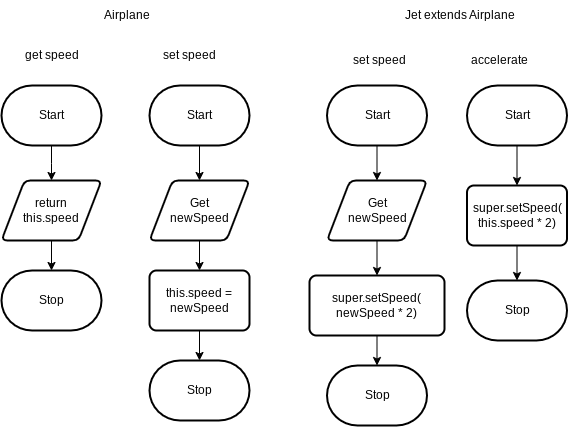

The diagram above was exported from draw.io. Its source (the exported page's mxGraphModel, read from the mxfile embedded in the PNG):
<mxGraphModel dx="912" dy="594" grid="1" gridSize="10" guides="1" tooltips="1" connect="1" arrows="1" fold="1" page="1" pageScale="1" pageWidth="827" pageHeight="1169" math="0" shadow="0">
  <root>
    <mxCell id="0" />
    <mxCell id="1" parent="0" />
    <mxCell id="2" style="edgeStyle=elbowEdgeStyle;rounded=0;elbow=vertical;html=1;entryX=0.5;entryY=0;entryDx=0;entryDy=0;" parent="1" target="5" edge="1">
      <mxGeometry relative="1" as="geometry">
        <mxPoint x="122" y="185" as="sourcePoint" />
      </mxGeometry>
    </mxCell>
    <mxCell id="4" style="rounded=0;elbow=vertical;html=1;entryX=0.5;entryY=0;entryDx=0;entryDy=0;entryPerimeter=0;" parent="1" source="5" edge="1">
      <mxGeometry relative="1" as="geometry">
        <mxPoint x="122" y="310" as="targetPoint" />
      </mxGeometry>
    </mxCell>
    <mxCell id="5" value="return&lt;br style=&quot;font-size: 12px;&quot;&gt;this.speed" style="shape=parallelogram;html=1;strokeWidth=2;perimeter=parallelogramPerimeter;whiteSpace=wrap;rounded=1;arcSize=12;size=0.23;fontSize=12;" parent="1" vertex="1">
      <mxGeometry x="72" y="220" width="100" height="60" as="geometry" />
    </mxCell>
    <mxCell id="6" style="edgeStyle=none;rounded=0;html=1;elbow=vertical;" parent="1" target="15" edge="1">
      <mxGeometry relative="1" as="geometry">
        <mxPoint x="270" y="185" as="sourcePoint" />
      </mxGeometry>
    </mxCell>
    <mxCell id="8" style="edgeStyle=none;html=1;entryX=0.5;entryY=0;entryDx=0;entryDy=0;fontSize=12;" parent="1" edge="1">
      <mxGeometry relative="1" as="geometry">
        <mxPoint x="370" y="340" as="sourcePoint" />
      </mxGeometry>
    </mxCell>
    <mxCell id="35" value="" style="edgeStyle=none;html=1;" parent="1" source="10" target="34" edge="1">
      <mxGeometry relative="1" as="geometry" />
    </mxCell>
    <mxCell id="10" value="this.speed = newSpeed" style="rounded=1;whiteSpace=wrap;html=1;absoluteArcSize=1;arcSize=14;strokeWidth=2;fontSize=12;" parent="1" vertex="1">
      <mxGeometry x="220" y="310" width="100" height="60" as="geometry" />
    </mxCell>
    <mxCell id="11" style="edgeStyle=none;html=1;fontSize=12;" parent="1" edge="1">
      <mxGeometry relative="1" as="geometry">
        <mxPoint x="408.5000000000001" y="410" as="sourcePoint" />
      </mxGeometry>
    </mxCell>
    <mxCell id="12" style="edgeStyle=none;html=1;entryX=0;entryY=0.5;entryDx=0;entryDy=0;fontSize=9;" parent="1" edge="1">
      <mxGeometry relative="1" as="geometry">
        <mxPoint x="559.5" y="210" as="sourcePoint" />
      </mxGeometry>
    </mxCell>
    <mxCell id="13" value="&lt;span&gt;Airplane&lt;/span&gt;" style="text;html=1;align=center;verticalAlign=middle;resizable=0;points=[];autosize=1;strokeColor=none;fillColor=none;fontStyle=0" parent="1" vertex="1">
      <mxGeometry x="162" y="40" width="70" height="30" as="geometry" />
    </mxCell>
    <mxCell id="14" style="edgeStyle=none;rounded=0;html=1;entryX=0.5;entryY=0;entryDx=0;entryDy=0;elbow=vertical;" parent="1" source="15" target="10" edge="1">
      <mxGeometry relative="1" as="geometry" />
    </mxCell>
    <mxCell id="15" value="Get&lt;br&gt;newSpeed" style="shape=parallelogram;html=1;strokeWidth=2;perimeter=parallelogramPerimeter;whiteSpace=wrap;rounded=1;arcSize=12;size=0.23;fontSize=12;" parent="1" vertex="1">
      <mxGeometry x="220" y="220" width="100" height="60" as="geometry" />
    </mxCell>
    <mxCell id="16" style="edgeStyle=none;html=1;entryX=0.5;entryY=0;entryDx=0;entryDy=0;" parent="1" target="18" edge="1">
      <mxGeometry relative="1" as="geometry">
        <mxPoint x="467.5" y="230" as="targetPoint" />
        <mxPoint x="447.5" y="180" as="sourcePoint" />
      </mxGeometry>
    </mxCell>
    <mxCell id="17" style="edgeStyle=none;rounded=0;html=1;elbow=vertical;" parent="1" source="18" target="23" edge="1">
      <mxGeometry relative="1" as="geometry" />
    </mxCell>
    <mxCell id="18" value="Get&lt;br&gt;newSpeed" style="shape=parallelogram;html=1;strokeWidth=2;perimeter=parallelogramPerimeter;whiteSpace=wrap;rounded=1;arcSize=12;size=0.23;fontSize=12;" parent="1" vertex="1">
      <mxGeometry x="397.5" y="220" width="100" height="60" as="geometry" />
    </mxCell>
    <mxCell id="20" style="edgeStyle=none;rounded=0;html=1;elbow=vertical;" parent="1" target="26" edge="1">
      <mxGeometry relative="1" as="geometry">
        <mxPoint x="587.5" y="185" as="sourcePoint" />
      </mxGeometry>
    </mxCell>
    <mxCell id="36" style="edgeStyle=none;html=1;entryX=0.5;entryY=0;entryDx=0;entryDy=0;entryPerimeter=0;" parent="1" source="23" target="28" edge="1">
      <mxGeometry relative="1" as="geometry" />
    </mxCell>
    <mxCell id="23" value="super.setSpeed(&lt;br&gt;newSpeed * 2)" style="rounded=1;whiteSpace=wrap;html=1;absoluteArcSize=1;arcSize=14;strokeWidth=2;fontSize=12;" parent="1" vertex="1">
      <mxGeometry x="380" y="315" width="135" height="60" as="geometry" />
    </mxCell>
    <mxCell id="24" value="&lt;span&gt;Jet extends Airplane&lt;br&gt;&lt;/span&gt;" style="text;html=1;align=center;verticalAlign=middle;resizable=0;points=[];autosize=1;strokeColor=none;fillColor=none;fontStyle=0" parent="1" vertex="1">
      <mxGeometry x="465" y="40" width="130" height="30" as="geometry" />
    </mxCell>
    <mxCell id="38" style="edgeStyle=none;html=1;" parent="1" source="26" target="30" edge="1">
      <mxGeometry relative="1" as="geometry" />
    </mxCell>
    <mxCell id="26" value="super.setSpeed(&lt;br&gt;this.speed * 2)" style="rounded=1;whiteSpace=wrap;html=1;absoluteArcSize=1;arcSize=14;strokeWidth=2;fontSize=12;" parent="1" vertex="1">
      <mxGeometry x="537.5" y="225" width="100" height="60" as="geometry" />
    </mxCell>
    <mxCell id="27" value="Start" style="strokeWidth=2;html=1;shape=mxgraph.flowchart.terminator;whiteSpace=wrap;" parent="1" vertex="1">
      <mxGeometry x="397.5" y="125" width="100" height="60" as="geometry" />
    </mxCell>
    <mxCell id="28" value="Stop" style="strokeWidth=2;html=1;shape=mxgraph.flowchart.terminator;whiteSpace=wrap;" parent="1" vertex="1">
      <mxGeometry x="397.5" y="405" width="100" height="60" as="geometry" />
    </mxCell>
    <mxCell id="29" value="Start" style="strokeWidth=2;html=1;shape=mxgraph.flowchart.terminator;whiteSpace=wrap;" parent="1" vertex="1">
      <mxGeometry x="537.5" y="125" width="100" height="60" as="geometry" />
    </mxCell>
    <mxCell id="30" value="Stop" style="strokeWidth=2;html=1;shape=mxgraph.flowchart.terminator;whiteSpace=wrap;" parent="1" vertex="1">
      <mxGeometry x="537.5" y="320" width="100" height="60" as="geometry" />
    </mxCell>
    <mxCell id="31" value="Start" style="strokeWidth=2;html=1;shape=mxgraph.flowchart.terminator;whiteSpace=wrap;" parent="1" vertex="1">
      <mxGeometry x="72" y="125" width="100" height="60" as="geometry" />
    </mxCell>
    <mxCell id="32" value="Stop" style="strokeWidth=2;html=1;shape=mxgraph.flowchart.terminator;whiteSpace=wrap;" parent="1" vertex="1">
      <mxGeometry x="72" y="310" width="100" height="60" as="geometry" />
    </mxCell>
    <mxCell id="33" value="Start" style="strokeWidth=2;html=1;shape=mxgraph.flowchart.terminator;whiteSpace=wrap;" parent="1" vertex="1">
      <mxGeometry x="220" y="125" width="100" height="60" as="geometry" />
    </mxCell>
    <mxCell id="34" value="Stop" style="strokeWidth=2;html=1;shape=mxgraph.flowchart.terminator;whiteSpace=wrap;" parent="1" vertex="1">
      <mxGeometry x="220" y="400" width="100" height="60" as="geometry" />
    </mxCell>
    <mxCell id="39" value="get speed" style="text;html=1;align=center;verticalAlign=middle;resizable=0;points=[];autosize=1;strokeColor=none;fillColor=none;" vertex="1" parent="1">
      <mxGeometry x="82" y="80" width="80" height="30" as="geometry" />
    </mxCell>
    <mxCell id="40" value="set speed" style="text;html=1;align=center;verticalAlign=middle;resizable=0;points=[];autosize=1;strokeColor=none;fillColor=none;" vertex="1" parent="1">
      <mxGeometry x="220" y="80" width="80" height="30" as="geometry" />
    </mxCell>
    <mxCell id="41" value="set speed" style="text;html=1;align=center;verticalAlign=middle;resizable=0;points=[];autosize=1;strokeColor=none;fillColor=none;" vertex="1" parent="1">
      <mxGeometry x="410" y="85" width="80" height="30" as="geometry" />
    </mxCell>
    <mxCell id="42" value="accelerate" style="text;html=1;align=center;verticalAlign=middle;resizable=0;points=[];autosize=1;strokeColor=none;fillColor=none;" vertex="1" parent="1">
      <mxGeometry x="530" y="85" width="80" height="30" as="geometry" />
    </mxCell>
  </root>
</mxGraphModel>